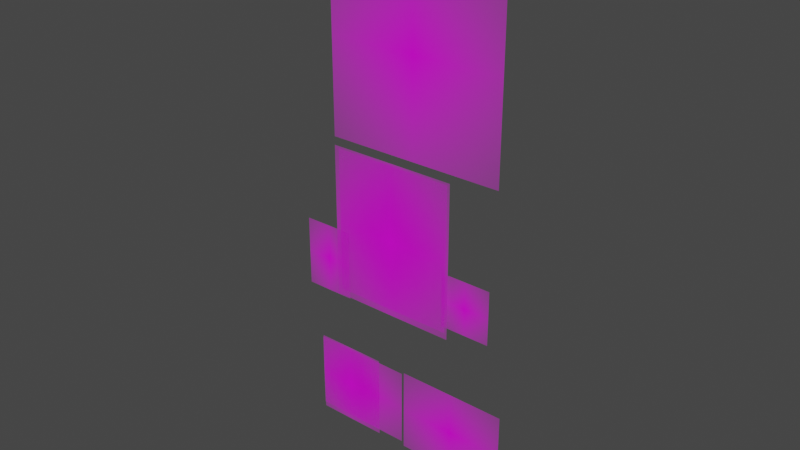# Source: Run.blend  (saved by Blender 3.5.4; exported with 4.5.12 LTS)
import bpy
from mathutils import Matrix  # noqa: F401  (used for matrix-valued properties, if any)

bpy.ops.wm.read_factory_settings(use_empty=True)
scene = bpy.context.scene
scene.name = 'Scene'

# ---- collections
col_collection = bpy.data.collections.new('Collection'); scene.collection.children.link(col_collection)

# ---- images (referenced by path relative to the original .blend; pixels are not part of the script)
import os
ASSET_DIR = os.environ.get("B2B_ASSET_DIR", "")  # directory of the original .blend (textures are referenced by path, not embedded)
HERE = os.path.dirname(os.path.abspath(__file__))  # packed textures are extracted next to this script under _unpacked/

def load_image(name, relpath, width, height, colorspace="sRGB"):
    """Load a texture the original file referenced (path relative to the .blend, or extracted next to this script)."""
    p = next((c for c in (os.path.join(HERE, relpath), os.path.join(ASSET_DIR, relpath)) if relpath and os.path.exists(c)), "")
    if p:
        img = bpy.data.images.load(p, check_existing=True)
        img.name = name
    else:  # same state as the original file: an image datablock whose file is absent (Cycles renders it pink)
        img = bpy.data.images.new(name, width, height)
        img.source = "FILE"
        img.filepath = "//" + (relpath or name)
    img.colorspace_settings.name = colorspace
    return img
img_corp_png = load_image('Corp.png', 'Corp.png', 1024, 1024, 'sRGB')
img_corpcote1_png = load_image('CorpCote1.png', 'CorpCote1.png', 1024, 1024, 'sRGB')
img_maind_png = load_image('MainD.png', 'MainD.png', 1024, 1024, 'sRGB')
img_maing_png = load_image('MainG.png', 'MainG.png', 1024, 1024, 'sRGB')
img_piedd_png = load_image('PiedD.png', 'PiedD.png', 1024, 1024, 'sRGB')
img_piedd2_png = load_image('PiedD2.png', 'PiedD2.png', 1024, 1024, 'sRGB')
img_piedg_png = load_image('PiedG.png', 'PiedG.png', 1024, 1024, 'sRGB')
img_tete_png = load_image('Tete.png', 'Tete.png', 1024, 1024, 'sRGB')

# ---- materials (node trees are filled in below, after node groups)
mat_corp = bpy.data.materials.new('Corp')
mat_corp.surface_render_method = 'BLENDED'
mat_corp.blend_method = 'BLEND'
mat_corpcote1 = bpy.data.materials.new('CorpCote1')
mat_corpcote1.surface_render_method = 'BLENDED'
mat_corpcote1.blend_method = 'BLEND'
mat_maind = bpy.data.materials.new('MainD')
mat_maind.surface_render_method = 'BLENDED'
mat_maind.blend_method = 'BLEND'
mat_maing = bpy.data.materials.new('MainG')
mat_maing.surface_render_method = 'BLENDED'
mat_maing.blend_method = 'BLEND'
mat_piedd = bpy.data.materials.new('PiedD')
mat_piedd.surface_render_method = 'BLENDED'
mat_piedd.blend_method = 'BLEND'
mat_piedd2 = bpy.data.materials.new('PiedD2')
mat_piedd2.surface_render_method = 'BLENDED'
mat_piedd2.blend_method = 'BLEND'
mat_piedg = bpy.data.materials.new('PiedG')
mat_piedg.surface_render_method = 'BLENDED'
mat_piedg.blend_method = 'BLEND'
mat_tete = bpy.data.materials.new('Tete')
mat_tete.surface_render_method = 'BLENDED'
mat_tete.blend_method = 'BLEND'

# ---- material node trees
mat_corp.use_nodes = True; mat_corp.node_tree.nodes.clear()
_N = mat_corp.node_tree.nodes; _L = mat_corp.node_tree.links
n0 = _N.new('ShaderNodeOutputMaterial'); n0.name = 'Material Output'; n0.location = (300, 300)
n1 = _N.new('ShaderNodeTexImage'); n1.name = 'Image Texture'; n1.location = (-200, 300)
n1.image = img_corp_png
n1.extension = 'CLIP'
n2 = _N.new('ShaderNodeBsdfPrincipled'); n2.name = 'Principled BSDF'; n2.location = (0, 300)
n2.distribution = 'GGX'
n2.subsurface_method = 'RANDOM_WALK_SKIN'
n2.inputs[3].default_value = 1.45
n2.inputs[27].default_value = (0.0, 0.0, 0.0, 1.0)
n2.inputs[28].default_value = 1.0
_L.new(n1.outputs[0], n2.inputs[0])
_L.new(n1.outputs[1], n2.inputs[4])
_L.new(n2.outputs[0], n0.inputs[0])
n0.is_active_output = True
mat_corpcote1.use_nodes = True; mat_corpcote1.node_tree.nodes.clear()
_N = mat_corpcote1.node_tree.nodes; _L = mat_corpcote1.node_tree.links
n0 = _N.new('ShaderNodeOutputMaterial'); n0.name = 'Material Output'; n0.location = (300, 300)
n1 = _N.new('ShaderNodeTexImage'); n1.name = 'Image Texture'; n1.location = (-200, 300)
n1.image = img_corpcote1_png
n1.extension = 'CLIP'
n2 = _N.new('ShaderNodeBsdfPrincipled'); n2.name = 'Principled BSDF'; n2.location = (0, 300)
n2.distribution = 'GGX'
n2.subsurface_method = 'RANDOM_WALK_SKIN'
n2.inputs[3].default_value = 1.45
n2.inputs[27].default_value = (0.0, 0.0, 0.0, 1.0)
n2.inputs[28].default_value = 1.0
_L.new(n1.outputs[0], n2.inputs[0])
_L.new(n1.outputs[1], n2.inputs[4])
_L.new(n2.outputs[0], n0.inputs[0])
n0.is_active_output = True
mat_maind.use_nodes = True; mat_maind.node_tree.nodes.clear()
_N = mat_maind.node_tree.nodes; _L = mat_maind.node_tree.links
n0 = _N.new('ShaderNodeOutputMaterial'); n0.name = 'Material Output'; n0.location = (300, 300)
n1 = _N.new('ShaderNodeTexImage'); n1.name = 'Image Texture'; n1.location = (-200, 300)
n1.image = img_maind_png
n1.extension = 'CLIP'
n2 = _N.new('ShaderNodeBsdfPrincipled'); n2.name = 'Principled BSDF'; n2.location = (0, 300)
n2.distribution = 'GGX'
n2.subsurface_method = 'RANDOM_WALK_SKIN'
n2.inputs[3].default_value = 1.45
n2.inputs[27].default_value = (0.0, 0.0, 0.0, 1.0)
n2.inputs[28].default_value = 1.0
_L.new(n1.outputs[0], n2.inputs[0])
_L.new(n1.outputs[1], n2.inputs[4])
_L.new(n2.outputs[0], n0.inputs[0])
n0.is_active_output = True
mat_maing.use_nodes = True; mat_maing.node_tree.nodes.clear()
_N = mat_maing.node_tree.nodes; _L = mat_maing.node_tree.links
n0 = _N.new('ShaderNodeOutputMaterial'); n0.name = 'Material Output'; n0.location = (300, 300)
n1 = _N.new('ShaderNodeTexImage'); n1.name = 'Image Texture'; n1.location = (-200, 300)
n1.image = img_maing_png
n1.extension = 'CLIP'
n2 = _N.new('ShaderNodeBsdfPrincipled'); n2.name = 'Principled BSDF'; n2.location = (0, 300)
n2.distribution = 'GGX'
n2.subsurface_method = 'RANDOM_WALK_SKIN'
n2.inputs[3].default_value = 1.45
n2.inputs[27].default_value = (0.0, 0.0, 0.0, 1.0)
n2.inputs[28].default_value = 1.0
_L.new(n1.outputs[0], n2.inputs[0])
_L.new(n1.outputs[1], n2.inputs[4])
_L.new(n2.outputs[0], n0.inputs[0])
n0.is_active_output = True
mat_piedd.use_nodes = True; mat_piedd.node_tree.nodes.clear()
_N = mat_piedd.node_tree.nodes; _L = mat_piedd.node_tree.links
n0 = _N.new('ShaderNodeOutputMaterial'); n0.name = 'Material Output'; n0.location = (300, 300)
n1 = _N.new('ShaderNodeTexImage'); n1.name = 'Image Texture'; n1.location = (-200, 300)
n1.image = img_piedd_png
n1.extension = 'CLIP'
n2 = _N.new('ShaderNodeBsdfPrincipled'); n2.name = 'Principled BSDF'; n2.location = (0, 300)
n2.distribution = 'GGX'
n2.subsurface_method = 'RANDOM_WALK_SKIN'
n2.inputs[3].default_value = 1.45
n2.inputs[27].default_value = (0.0, 0.0, 0.0, 1.0)
n2.inputs[28].default_value = 1.0
_L.new(n1.outputs[0], n2.inputs[0])
_L.new(n1.outputs[1], n2.inputs[4])
_L.new(n2.outputs[0], n0.inputs[0])
n0.is_active_output = True
mat_piedd2.use_nodes = True; mat_piedd2.node_tree.nodes.clear()
_N = mat_piedd2.node_tree.nodes; _L = mat_piedd2.node_tree.links
n0 = _N.new('ShaderNodeOutputMaterial'); n0.name = 'Material Output'; n0.location = (300, 300)
n1 = _N.new('ShaderNodeTexImage'); n1.name = 'Image Texture'; n1.location = (-200, 300)
n1.image = img_piedd2_png
n1.extension = 'CLIP'
n2 = _N.new('ShaderNodeBsdfPrincipled'); n2.name = 'Principled BSDF'; n2.location = (0, 300)
n2.distribution = 'GGX'
n2.subsurface_method = 'RANDOM_WALK_SKIN'
n2.inputs[3].default_value = 1.45
n2.inputs[27].default_value = (0.0, 0.0, 0.0, 1.0)
n2.inputs[28].default_value = 1.0
_L.new(n1.outputs[0], n2.inputs[0])
_L.new(n1.outputs[1], n2.inputs[4])
_L.new(n2.outputs[0], n0.inputs[0])
n0.is_active_output = True
mat_piedg.use_nodes = True; mat_piedg.node_tree.nodes.clear()
_N = mat_piedg.node_tree.nodes; _L = mat_piedg.node_tree.links
n0 = _N.new('ShaderNodeOutputMaterial'); n0.name = 'Material Output'; n0.location = (300, 300)
n1 = _N.new('ShaderNodeTexImage'); n1.name = 'Image Texture'; n1.location = (-200, 300)
n1.image = img_piedg_png
n1.extension = 'CLIP'
n2 = _N.new('ShaderNodeBsdfPrincipled'); n2.name = 'Principled BSDF'; n2.location = (0, 300)
n2.distribution = 'GGX'
n2.subsurface_method = 'RANDOM_WALK_SKIN'
n2.inputs[3].default_value = 1.45
n2.inputs[27].default_value = (0.0, 0.0, 0.0, 1.0)
n2.inputs[28].default_value = 1.0
_L.new(n1.outputs[0], n2.inputs[0])
_L.new(n1.outputs[1], n2.inputs[4])
_L.new(n2.outputs[0], n0.inputs[0])
n0.is_active_output = True
mat_tete.use_nodes = True; mat_tete.node_tree.nodes.clear()
_N = mat_tete.node_tree.nodes; _L = mat_tete.node_tree.links
n0 = _N.new('ShaderNodeOutputMaterial'); n0.name = 'Material Output'; n0.location = (300, 300)
n1 = _N.new('ShaderNodeTexImage'); n1.name = 'Image Texture'; n1.location = (-200, 300)
n1.image = img_tete_png
n1.extension = 'CLIP'
n2 = _N.new('ShaderNodeBsdfPrincipled'); n2.name = 'Principled BSDF'; n2.location = (0, 300)
n2.distribution = 'GGX'
n2.subsurface_method = 'RANDOM_WALK_SKIN'
n2.inputs[3].default_value = 1.45
n2.inputs[27].default_value = (0.0, 0.0, 0.0, 1.0)
n2.inputs[28].default_value = 1.0
_L.new(n1.outputs[0], n2.inputs[0])
_L.new(n1.outputs[1], n2.inputs[4])
_L.new(n2.outputs[0], n0.inputs[0])
n0.is_active_output = True

# ---- world
world_world = bpy.data.worlds.new('World'); scene.world = world_world
world_world.use_nodes = True; world_world.node_tree.nodes.clear()
_N = world_world.node_tree.nodes; _L = world_world.node_tree.links
n0 = _N.new('ShaderNodeOutputWorld'); n0.name = 'World Output'; n0.location = (300, 300)
n1 = _N.new('ShaderNodeBackground'); n1.name = 'Background'; n1.location = (10, 300)
n1.inputs[0].default_value = (0.05088, 0.05088, 0.05088, 1.0)
_L.new(n1.outputs[0], n0.inputs[0])
n0.is_active_output = True
world_world.color = (0.05088, 0.05088, 0.05088)
world_world.use_sun_shadow = False
world_world.sun_shadow_jitter_overblur = 0.0

# ---- meshes
me_corp = bpy.data.meshes.new('Corp')
me_corp.from_pydata([(-0.4222, -0.5, 0.0), (0.4222, -0.5, 0.0), (-0.4222, 0.5, 0.0), (0.4222, 0.5, 0.0)], [], [(0, 1, 3, 2)])
_uv = me_corp.uv_layers.new(name='UVMap')
_uv.uv.foreach_set('vector', [0.0, 0.0, 1.0, 0.0, 1.0, 1.0, 0.0, 1.0])
me_corp.materials.append(mat_corp)
me_corp.update()
me_corpcote1 = bpy.data.meshes.new('CorpCote1')
me_corpcote1.from_pydata([(-0.4222, -0.5, 0.0), (0.4222, -0.5, 0.0), (-0.4222, 0.5, 0.0), (0.4222, 0.5, 0.0)], [], [(0, 1, 3, 2)])
_uv = me_corpcote1.uv_layers.new(name='UVMap')
_uv.uv.foreach_set('vector', [0.0, 0.0, 1.0, 0.0, 1.0, 1.0, 0.0, 1.0])
me_corpcote1.materials.append(mat_corpcote1)
me_corpcote1.update()
me_maind = bpy.data.meshes.new('MainD')
me_maind.from_pydata([(-0.3633, -0.5, 0.0), (0.3633, -0.5, 0.0), (-0.3633, 0.5, 0.0), (0.3633, 0.5, 0.0)], [], [(0, 1, 3, 2)])
_uv = me_maind.uv_layers.new(name='UVMap')
_uv.uv.foreach_set('vector', [0.0, 0.0, 1.0, 0.0, 1.0, 1.0, 0.0, 1.0])
me_maind.materials.append(mat_maind)
me_maind.update()
me_maing = bpy.data.meshes.new('MainG')
me_maing.from_pydata([(-0.4719, -0.5, 0.0), (0.4719, -0.5, 0.0), (-0.4719, 0.5, 0.0), (0.4719, 0.5, 0.0)], [], [(0, 1, 3, 2)])
_uv = me_maing.uv_layers.new(name='UVMap')
_uv.uv.foreach_set('vector', [0.0, 0.0, 1.0, 0.0, 1.0, 1.0, 0.0, 1.0])
me_maing.materials.append(mat_maing)
me_maing.update()
me_piedd = bpy.data.meshes.new('PiedD')
me_piedd.from_pydata([(-0.4249, -0.5, 0.0), (0.4249, -0.5, 0.0), (-0.4249, 0.5, 0.0), (0.4249, 0.5, 0.0)], [], [(0, 1, 3, 2)])
_uv = me_piedd.uv_layers.new(name='UVMap')
_uv.uv.foreach_set('vector', [0.0, 0.0, 1.0, 0.0, 1.0, 1.0, 0.0, 1.0])
me_piedd.materials.append(mat_piedd)
me_piedd.update()
me_piedd2 = bpy.data.meshes.new('PiedD2')
me_piedd2.from_pydata([(-0.644, -0.5, 0.0), (0.644, -0.5, 0.0), (-0.644, 0.5, 0.0), (0.644, 0.5, 0.0)], [], [(0, 1, 3, 2)])
_uv = me_piedd2.uv_layers.new(name='UVMap')
_uv.uv.foreach_set('vector', [0.0, 0.0, 1.0, 0.0, 1.0, 1.0, 0.0, 1.0])
me_piedd2.materials.append(mat_piedd2)
me_piedd2.update()
me_piedg = bpy.data.meshes.new('PiedG')
me_piedg.from_pydata([(-0.644, -0.5, 0.0), (0.644, -0.5, 0.0), (-0.644, 0.5, 0.0), (0.644, 0.5, 0.0)], [], [(0, 1, 3, 2)])
_uv = me_piedg.uv_layers.new(name='UVMap')
_uv.uv.foreach_set('vector', [0.0, 0.0, 1.0, 0.0, 1.0, 1.0, 0.0, 1.0])
me_piedg.materials.append(mat_piedg)
me_piedg.update()
me_tete = bpy.data.meshes.new('Tete')
me_tete.from_pydata([(-0.471, -0.5, 0.0), (0.471, -0.5, 0.0), (-0.471, 0.5, 0.0), (0.471, 0.5, 0.0)], [], [(0, 1, 3, 2)])
_uv = me_tete.uv_layers.new(name='UVMap')
_uv.uv.foreach_set('vector', [0.0, 0.0, 1.0, 0.0, 1.0, 1.0, 0.0, 1.0])
me_tete.materials.append(mat_tete)
me_tete.update()
arm_armature = bpy.data.armatures.new('Armature')  # bones are not reproduced

# ---- objects
ob_corp = bpy.data.objects.new('Corp', me_corp)
ob_corpcote1 = bpy.data.objects.new('CorpCote1', me_corpcote1)
ob_maind = bpy.data.objects.new('MainD', me_maind)
ob_maing = bpy.data.objects.new('MainG', me_maing)
ob_piedd = bpy.data.objects.new('PiedD', me_piedd)
ob_piedd2 = bpy.data.objects.new('PiedD2', me_piedd2)
ob_piedg = bpy.data.objects.new('PiedG', me_piedg)
ob_tete = bpy.data.objects.new('Tete', me_tete)
ob_armature = bpy.data.objects.new('Armature', arm_armature)

# ---- transforms, parenting, visibility, modifiers, constraints
ob_corp.parent = ob_armature
ob_corp.matrix_parent_inverse = Matrix(((1.208, -0.0, 0.0, -0.0), (-0.0, 1.208, -0.0, 0.0), (0.0, -0.0, 1.208, -1.291), (-0.0, 0.0, -0.0, 1.0)))
ob_corp.location = (-0.02902, 0.0, 1.51)
ob_corp.rotation_euler = (1.571, -0.0, 0.0)
_vg = ob_corp.vertex_groups.new(name='HipMain')
_vg.add([0, 1, 2, 3], 1.0, 'REPLACE')
_vg = ob_corp.vertex_groups.new(name='Cou')
_vg = ob_corp.vertex_groups.new(name='Tete')
_vg = ob_corp.vertex_groups.new(name='Epaule.D.001')
_vg = ob_corp.vertex_groups.new(name='Bras.D')
_vg = ob_corp.vertex_groups.new(name='AV.Bras.D')
_vg = ob_corp.vertex_groups.new(name='Main.D')
_vg = ob_corp.vertex_groups.new(name='Epaule.G')
_vg = ob_corp.vertex_groups.new(name='Bras.G')
_vg = ob_corp.vertex_groups.new(name='AV.Bras.G')
_vg = ob_corp.vertex_groups.new(name='Main.G')
_vg = ob_corp.vertex_groups.new(name='Hip.L')
_vg = ob_corp.vertex_groups.new(name='Jambe.D')
_vg = ob_corp.vertex_groups.new(name='Mollet.D')
_vg = ob_corp.vertex_groups.new(name='Pied.D')
_vg = ob_corp.vertex_groups.new(name='Hip.R')
_vg = ob_corp.vertex_groups.new(name='Jambe.G')
_vg = ob_corp.vertex_groups.new(name='Mollet.G')
_vg = ob_corp.vertex_groups.new(name='Pied.G')
_vg = ob_corp.vertex_groups.new(name='Pied.G2')
_m = ob_corp.modifiers.new('Armature', 'ARMATURE')
_m.object = ob_armature
ob_corpcote1.parent = ob_armature
ob_corpcote1.matrix_parent_inverse = Matrix(((1.208, -0.0, 0.0, -0.0), (-0.0, 1.208, -0.0, 0.0), (0.0, -0.0, 1.208, -1.291), (-0.0, 0.0, -0.0, 1.0)))
ob_corpcote1.location = (-0.03593, 0.0, 1.496)
ob_corpcote1.rotation_euler = (1.571, -0.0, 0.0)
ob_corpcote1.scale = (1.058, 1.058, 1.058)
_vg = ob_corpcote1.vertex_groups.new(name='HipMain')
_vg.add([0, 1, 2, 3], 1.0, 'REPLACE')
_vg = ob_corpcote1.vertex_groups.new(name='Cou')
_vg = ob_corpcote1.vertex_groups.new(name='Tete')
_vg = ob_corpcote1.vertex_groups.new(name='Epaule.D.001')
_vg = ob_corpcote1.vertex_groups.new(name='Bras.D')
_vg = ob_corpcote1.vertex_groups.new(name='AV.Bras.D')
_vg = ob_corpcote1.vertex_groups.new(name='Main.D')
_vg = ob_corpcote1.vertex_groups.new(name='Epaule.G')
_vg = ob_corpcote1.vertex_groups.new(name='Bras.G')
_vg = ob_corpcote1.vertex_groups.new(name='AV.Bras.G')
_vg = ob_corpcote1.vertex_groups.new(name='Main.G')
_vg = ob_corpcote1.vertex_groups.new(name='Hip.L')
_vg = ob_corpcote1.vertex_groups.new(name='Jambe.D')
_vg = ob_corpcote1.vertex_groups.new(name='Mollet.D')
_vg = ob_corpcote1.vertex_groups.new(name='Pied.D')
_vg = ob_corpcote1.vertex_groups.new(name='Hip.R')
_vg = ob_corpcote1.vertex_groups.new(name='Jambe.G')
_vg = ob_corpcote1.vertex_groups.new(name='Mollet.G')
_vg = ob_corpcote1.vertex_groups.new(name='Pied.G')
_vg = ob_corpcote1.vertex_groups.new(name='Pied.G2')
_m = ob_corpcote1.modifiers.new('Armature', 'ARMATURE')
_m.object = ob_armature
ob_maind.parent = ob_armature
ob_maind.matrix_parent_inverse = Matrix(((1.208, -0.0, 0.0, -0.0), (-0.0, 1.208, -0.0, 0.0), (0.0, -0.0, 1.208, -1.291), (-0.0, 0.0, -0.0, 1.0)))
ob_maind.location = (-0.5587, 0.0, 1.2)
ob_maind.rotation_euler = (1.571, -0.0, 0.0)
ob_maind.scale = (0.4821, 0.4821, 0.4821)
_vg = ob_maind.vertex_groups.new(name='HipMain')
_vg = ob_maind.vertex_groups.new(name='Cou')
_vg = ob_maind.vertex_groups.new(name='Tete')
_vg = ob_maind.vertex_groups.new(name='Epaule.D.001')
_vg = ob_maind.vertex_groups.new(name='Bras.D')
_vg = ob_maind.vertex_groups.new(name='AV.Bras.D')
_vg = ob_maind.vertex_groups.new(name='Main.D')
_vg.add([0, 1, 2, 3], 1.0, 'REPLACE')
_vg = ob_maind.vertex_groups.new(name='Epaule.G')
_vg = ob_maind.vertex_groups.new(name='Bras.G')
_vg = ob_maind.vertex_groups.new(name='AV.Bras.G')
_vg = ob_maind.vertex_groups.new(name='Main.G')
_vg = ob_maind.vertex_groups.new(name='Hip.L')
_vg = ob_maind.vertex_groups.new(name='Jambe.D')
_vg = ob_maind.vertex_groups.new(name='Mollet.D')
_vg = ob_maind.vertex_groups.new(name='Pied.D')
_vg = ob_maind.vertex_groups.new(name='Hip.R')
_vg = ob_maind.vertex_groups.new(name='Jambe.G')
_vg = ob_maind.vertex_groups.new(name='Mollet.G')
_vg = ob_maind.vertex_groups.new(name='Pied.G')
_vg = ob_maind.vertex_groups.new(name='Pied.G2')
_m = ob_maind.modifiers.new('Armature', 'ARMATURE')
_m.object = ob_armature
ob_maing.parent = ob_armature
ob_maing.matrix_parent_inverse = Matrix(((1.208, -0.0, 0.0, -0.0), (-0.0, 1.208, -0.0, 0.0), (0.0, -0.0, 1.208, -1.291), (-0.0, 0.0, -0.0, 1.0)))
ob_maing.location = (0.5235, 0.02284, 1.22)
ob_maing.rotation_euler = (1.571, -0.0, 0.0)
ob_maing.scale = (0.373, 0.373, 0.373)
_vg = ob_maing.vertex_groups.new(name='HipMain')
_vg = ob_maing.vertex_groups.new(name='Cou')
_vg = ob_maing.vertex_groups.new(name='Tete')
_vg = ob_maing.vertex_groups.new(name='Epaule.D.001')
_vg = ob_maing.vertex_groups.new(name='Bras.D')
_vg = ob_maing.vertex_groups.new(name='AV.Bras.D')
_vg = ob_maing.vertex_groups.new(name='Main.D')
_vg = ob_maing.vertex_groups.new(name='Epaule.G')
_vg = ob_maing.vertex_groups.new(name='Bras.G')
_vg = ob_maing.vertex_groups.new(name='AV.Bras.G')
_vg = ob_maing.vertex_groups.new(name='Main.G')
_vg.add([0, 1, 2, 3], 1.0, 'REPLACE')
_vg = ob_maing.vertex_groups.new(name='Hip.L')
_vg = ob_maing.vertex_groups.new(name='Jambe.D')
_vg = ob_maing.vertex_groups.new(name='Mollet.D')
_vg = ob_maing.vertex_groups.new(name='Pied.D')
_vg = ob_maing.vertex_groups.new(name='Hip.R')
_vg = ob_maing.vertex_groups.new(name='Jambe.G')
_vg = ob_maing.vertex_groups.new(name='Mollet.G')
_vg = ob_maing.vertex_groups.new(name='Pied.G')
_vg = ob_maing.vertex_groups.new(name='Pied.G2')
_m = ob_maing.modifiers.new('Armature', 'ARMATURE')
_m.object = ob_armature
ob_piedd.parent = ob_armature
ob_piedd.matrix_parent_inverse = Matrix(((1.208, -0.0, 0.0, -0.0), (-0.0, 1.208, -0.0, 0.0), (0.0, -0.0, 1.208, -1.291), (-0.0, 0.0, -0.0, 1.0)))
ob_piedd.location = (-0.3906, 0.0, 0.2767)
ob_piedd.rotation_euler = (1.571, -0.0, 0.0)
ob_piedd.scale = (0.5876, 0.5876, 0.5876)
_vg = ob_piedd.vertex_groups.new(name='HipMain')
_vg = ob_piedd.vertex_groups.new(name='Cou')
_vg = ob_piedd.vertex_groups.new(name='Tete')
_vg = ob_piedd.vertex_groups.new(name='Epaule.D.001')
_vg = ob_piedd.vertex_groups.new(name='Bras.D')
_vg = ob_piedd.vertex_groups.new(name='AV.Bras.D')
_vg = ob_piedd.vertex_groups.new(name='Main.D')
_vg = ob_piedd.vertex_groups.new(name='Epaule.G')
_vg = ob_piedd.vertex_groups.new(name='Bras.G')
_vg = ob_piedd.vertex_groups.new(name='AV.Bras.G')
_vg = ob_piedd.vertex_groups.new(name='Main.G')
_vg = ob_piedd.vertex_groups.new(name='Hip.L')
_vg = ob_piedd.vertex_groups.new(name='Jambe.D')
_vg = ob_piedd.vertex_groups.new(name='Mollet.D')
_vg = ob_piedd.vertex_groups.new(name='Pied.D')
_vg.add([0, 1, 2, 3], 1.0, 'REPLACE')
_vg = ob_piedd.vertex_groups.new(name='Hip.R')
_vg = ob_piedd.vertex_groups.new(name='Jambe.G')
_vg = ob_piedd.vertex_groups.new(name='Mollet.G')
_vg = ob_piedd.vertex_groups.new(name='Pied.G')
_vg = ob_piedd.vertex_groups.new(name='Pied.G2')
_m = ob_piedd.modifiers.new('Armature', 'ARMATURE')
_m.object = ob_armature
ob_piedd2.parent = ob_armature
ob_piedd2.matrix_parent_inverse = Matrix(((1.208, -0.0, 0.0, -0.0), (-0.0, 1.208, -0.0, 0.0), (0.0, -0.0, 1.208, -1.291), (-0.0, 0.0, -0.0, 1.0)))
ob_piedd2.location = (0.451, 0.0, 0.2774)
ob_piedd2.rotation_euler = (1.571, -0.0, 0.0)
ob_piedd2.scale = (0.5876, 0.5876, 0.5876)
_vg = ob_piedd2.vertex_groups.new(name='HipMain')
_vg = ob_piedd2.vertex_groups.new(name='Cou')
_vg = ob_piedd2.vertex_groups.new(name='Tete')
_vg = ob_piedd2.vertex_groups.new(name='Epaule.D.001')
_vg = ob_piedd2.vertex_groups.new(name='Bras.D')
_vg = ob_piedd2.vertex_groups.new(name='AV.Bras.D')
_vg = ob_piedd2.vertex_groups.new(name='Main.D')
_vg = ob_piedd2.vertex_groups.new(name='Epaule.G')
_vg = ob_piedd2.vertex_groups.new(name='Bras.G')
_vg = ob_piedd2.vertex_groups.new(name='AV.Bras.G')
_vg = ob_piedd2.vertex_groups.new(name='Main.G')
_vg = ob_piedd2.vertex_groups.new(name='Hip.L')
_vg = ob_piedd2.vertex_groups.new(name='Jambe.D')
_vg = ob_piedd2.vertex_groups.new(name='Mollet.D')
_vg = ob_piedd2.vertex_groups.new(name='Pied.D')
_vg = ob_piedd2.vertex_groups.new(name='Hip.R')
_vg = ob_piedd2.vertex_groups.new(name='Jambe.G')
_vg = ob_piedd2.vertex_groups.new(name='Mollet.G')
_vg = ob_piedd2.vertex_groups.new(name='Pied.G')
_vg.add([0, 1, 2, 3], 1.0, 'REPLACE')
_vg = ob_piedd2.vertex_groups.new(name='Pied.G2')
_m = ob_piedd2.modifiers.new('Armature', 'ARMATURE')
_m.object = ob_armature
ob_piedg.parent = ob_armature
ob_piedg.matrix_parent_inverse = Matrix(((1.208, -0.0, 0.0, -0.0), (-0.0, 1.208, -0.0, 0.0), (0.0, -0.0, 1.208, -1.291), (-0.0, 0.0, -0.0, 1.0)))
ob_piedg.location = (-0.2943, 0.0, 0.2861)
ob_piedg.rotation_euler = (1.571, -0.0, 0.0)
ob_piedg.scale = (0.543, 0.543, 0.543)
_vg = ob_piedg.vertex_groups.new(name='HipMain')
_vg = ob_piedg.vertex_groups.new(name='Cou')
_vg = ob_piedg.vertex_groups.new(name='Tete')
_vg = ob_piedg.vertex_groups.new(name='Epaule.D.001')
_vg = ob_piedg.vertex_groups.new(name='Bras.D')
_vg = ob_piedg.vertex_groups.new(name='AV.Bras.D')
_vg = ob_piedg.vertex_groups.new(name='Main.D')
_vg = ob_piedg.vertex_groups.new(name='Epaule.G')
_vg = ob_piedg.vertex_groups.new(name='Bras.G')
_vg = ob_piedg.vertex_groups.new(name='AV.Bras.G')
_vg = ob_piedg.vertex_groups.new(name='Main.G')
_vg = ob_piedg.vertex_groups.new(name='Hip.L')
_vg = ob_piedg.vertex_groups.new(name='Jambe.D')
_vg = ob_piedg.vertex_groups.new(name='Mollet.D')
_vg = ob_piedg.vertex_groups.new(name='Pied.D')
_vg.add([0, 1, 2, 3], 1.0, 'REPLACE')
_vg = ob_piedg.vertex_groups.new(name='Hip.R')
_vg = ob_piedg.vertex_groups.new(name='Jambe.G')
_vg = ob_piedg.vertex_groups.new(name='Mollet.G')
_vg = ob_piedg.vertex_groups.new(name='Pied.G')
_vg = ob_piedg.vertex_groups.new(name='Pied.G2')
_m = ob_piedg.modifiers.new('Armature', 'ARMATURE')
_m.object = ob_armature
ob_tete.parent = ob_armature
ob_tete.matrix_parent_inverse = Matrix(((1.208, -0.0, 0.0, -0.0), (-0.0, 1.208, -0.0, 0.0), (0.0, -0.0, 1.208, -1.291), (-0.0, 0.0, -0.0, 1.0)))
ob_tete.location = (0.134, 0.0, 2.736)
ob_tete.rotation_euler = (1.571, 0.0, 0.0)
ob_tete.scale = (1.307, 1.307, 1.307)
_vg = ob_tete.vertex_groups.new(name='HipMain')
_vg = ob_tete.vertex_groups.new(name='Cou')
_vg = ob_tete.vertex_groups.new(name='Tete')
_vg.add([0, 1, 2, 3], 1.0, 'REPLACE')
_vg = ob_tete.vertex_groups.new(name='Epaule.D.001')
_vg = ob_tete.vertex_groups.new(name='Bras.D')
_vg = ob_tete.vertex_groups.new(name='AV.Bras.D')
_vg = ob_tete.vertex_groups.new(name='Main.D')
_vg = ob_tete.vertex_groups.new(name='Epaule.G')
_vg = ob_tete.vertex_groups.new(name='Bras.G')
_vg = ob_tete.vertex_groups.new(name='AV.Bras.G')
_vg = ob_tete.vertex_groups.new(name='Main.G')
_vg = ob_tete.vertex_groups.new(name='Hip.L')
_vg = ob_tete.vertex_groups.new(name='Jambe.D')
_vg = ob_tete.vertex_groups.new(name='Mollet.D')
_vg = ob_tete.vertex_groups.new(name='Pied.D')
_vg = ob_tete.vertex_groups.new(name='Hip.R')
_vg = ob_tete.vertex_groups.new(name='Jambe.G')
_vg = ob_tete.vertex_groups.new(name='Mollet.G')
_vg = ob_tete.vertex_groups.new(name='Pied.G')
_vg = ob_tete.vertex_groups.new(name='Pied.G2')
_m = ob_tete.modifiers.new('Armature', 'ARMATURE')
_m.object = ob_armature
ob_armature.location = (0.0, 0.0, 1.069)
ob_armature.scale = (0.8278, 0.8278, 0.8278)

# ---- collection membership
col_collection.objects.link(ob_corp)
col_collection.objects.link(ob_corpcote1)
col_collection.objects.link(ob_maind)
col_collection.objects.link(ob_maing)
col_collection.objects.link(ob_piedd)
col_collection.objects.link(ob_piedd2)
col_collection.objects.link(ob_piedg)
col_collection.objects.link(ob_tete)
col_collection.objects.link(ob_armature)

# ---- scene / render settings (as saved in the file)
scene.frame_start = 0; scene.frame_end = 20; scene.frame_set(14)
scene.render.engine = 'BLENDER_EEVEE_NEXT'
scene.cycles.sampling_pattern = 'TABULATED_SOBOL'
scene.view_settings.view_transform = 'Filmic'
bpy.context.view_layer.update()

# ---- added for rendering (the .blend has no active camera and no usable light): camera, sun
cam_auto = bpy.data.cameras.new('AutoCamera')
cam_auto.lens = 50.0
cam_auto.sensor_width = 36.0
cam_auto.clip_end = 1000.0
ob_auto_camera = bpy.data.objects.new('AutoCamera', cam_auto)
scene.collection.objects.link(ob_auto_camera)
ob_auto_camera.location = (3.87719, -4.6042, 4.70981)
ob_auto_camera.rotation_euler = (1.09748, -7.21219e-08, 0.694738)
scene.camera = ob_auto_camera
light_auto_sun = bpy.data.lights.new('AutoSun', 'SUN')
light_auto_sun.energy = 3.0
light_auto_sun.angle = 0.0523599
ob_auto_sun = bpy.data.objects.new('AutoSun', light_auto_sun)
scene.collection.objects.link(ob_auto_sun)
ob_auto_sun.rotation_euler = (0.872665, 0.174533, 0.523599)
bpy.context.view_layer.update()
